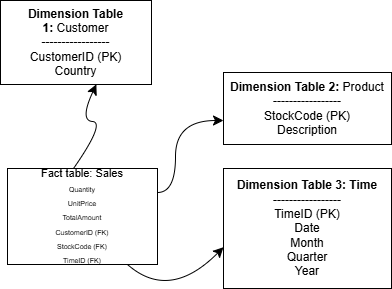

The diagram above was exported from draw.io. Its source (the exported page's mxGraphModel, read from the mxfile embedded in the PNG):
<mxGraphModel dx="513" dy="309" grid="1" gridSize="24" guides="1" tooltips="1" connect="1" arrows="1" fold="1" page="1" pageScale="1" pageWidth="850" pageHeight="1100" math="0" shadow="0">
  <root>
    <mxCell id="0" />
    <mxCell id="1" parent="0" />
    <mxCell id="WX364ixFoVeZecS8Bznd-1" parent="1" style="rounded=0;whiteSpace=wrap;html=1;" value="&lt;font style=&quot;font-size: 11px;&quot;&gt;&lt;font style=&quot;&quot;&gt;Fact table: Sales&lt;br&gt;&lt;/font&gt;&lt;/font&gt;&lt;span style=&quot;background-color: transparent; color: light-dark(rgb(0, 0, 0), rgb(255, 255, 255)); font-size: 7px;&quot;&gt;Quantity&lt;/span&gt;&lt;div&gt;&lt;font style=&quot;font-size: 7px;&quot;&gt;&lt;span style=&quot;background-color: transparent; color: light-dark(rgb(0, 0, 0), rgb(255, 255, 255));&quot;&gt;UnitPrice&lt;/span&gt;&lt;/font&gt;&lt;/div&gt;&lt;div&gt;&lt;font style=&quot;font-size: 7px;&quot;&gt;&lt;span style=&quot;background-color: transparent; color: light-dark(rgb(0, 0, 0), rgb(255, 255, 255));&quot;&gt;TotalAmount&lt;br&gt;&lt;/span&gt;&lt;span style=&quot;background-color: transparent; color: light-dark(rgb(0, 0, 0), rgb(255, 255, 255));&quot;&gt;CustomerID (FK)&lt;br&gt;&lt;/span&gt;&lt;span style=&quot;background-color: transparent; color: light-dark(rgb(0, 0, 0), rgb(255, 255, 255));&quot;&gt;StockCode (FK)&lt;br&gt;&lt;/span&gt;&lt;span style=&quot;background-color: transparent; color: light-dark(rgb(0, 0, 0), rgb(255, 255, 255));&quot;&gt;TimeID (FK)&lt;/span&gt;&lt;/font&gt;&lt;/div&gt;" vertex="1">
      <mxGeometry height="96" width="150" x="312" y="288" as="geometry" />
    </mxCell>
    <mxCell id="WX364ixFoVeZecS8Bznd-3" parent="1" style="rounded=0;whiteSpace=wrap;html=1;" value="&lt;div&gt;&lt;b style=&quot;background-color: transparent; color: light-dark(rgb(0, 0, 0), rgb(255, 255, 255));&quot;&gt;Dimension Table 1:&amp;nbsp;&lt;/b&gt;Customer&lt;/div&gt;&lt;div&gt;-----------------&lt;/div&gt;&lt;div&gt;CustomerID (PK)&lt;/div&gt;&lt;div&gt;Country&lt;/div&gt;" vertex="1">
      <mxGeometry height="84" width="151" x="305" y="120" as="geometry" />
    </mxCell>
    <mxCell id="WX364ixFoVeZecS8Bznd-4" parent="1" style="rounded=0;whiteSpace=wrap;html=1;" value="&lt;div&gt;&lt;b style=&quot;background-color: transparent; color: light-dark(rgb(0, 0, 0), rgb(255, 255, 255));&quot;&gt;Dimension Table 2:&amp;nbsp;&lt;/b&gt;Product&lt;/div&gt;&lt;div&gt;-----------------&lt;/div&gt;&lt;div&gt;StockCode (PK)&lt;/div&gt;&lt;div&gt;Description&lt;/div&gt;" vertex="1">
      <mxGeometry height="72" width="168" x="528" y="192" as="geometry" />
    </mxCell>
    <mxCell id="WX364ixFoVeZecS8Bznd-5" parent="1" style="rounded=0;whiteSpace=wrap;html=1;" value="&lt;div&gt;&lt;b&gt;Dimension Table 3: Time&lt;/b&gt;&lt;/div&gt;&lt;div&gt;-----------------&lt;/div&gt;&lt;div&gt;TimeID (PK)&lt;/div&gt;&lt;div&gt;Date&lt;/div&gt;&lt;div&gt;Month&lt;/div&gt;&lt;div&gt;Quarter&lt;/div&gt;&lt;div&gt;Year&lt;/div&gt;" vertex="1">
      <mxGeometry height="120" width="168" x="528" y="288" as="geometry" />
    </mxCell>
    <mxCell id="WX364ixFoVeZecS8Bznd-6" edge="1" parent="1" style="curved=1;endArrow=classic;html=1;rounded=0;fontSize=12;startSize=8;endSize=8;entryX=0.635;entryY=0.998;entryDx=0;entryDy=0;entryPerimeter=0;" target="WX364ixFoVeZecS8Bznd-3" value="">
      <mxGeometry height="50" relative="1" width="50" as="geometry">
        <Array as="points">
          <mxPoint x="410" y="242" />
          <mxPoint x="384" y="240" />
        </Array>
        <mxPoint x="378" y="288" as="sourcePoint" />
        <mxPoint x="384" y="216" as="targetPoint" />
      </mxGeometry>
    </mxCell>
    <mxCell id="WX364ixFoVeZecS8Bznd-7" edge="1" parent="1" source="WX364ixFoVeZecS8Bznd-1" style="curved=1;endArrow=classic;html=1;rounded=0;fontSize=12;startSize=8;endSize=8;exitX=1;exitY=0.25;exitDx=0;exitDy=0;entryX=0;entryY=0.667;entryDx=0;entryDy=0;entryPerimeter=0;" target="WX364ixFoVeZecS8Bznd-4" value="">
      <mxGeometry height="50" relative="1" width="50" as="geometry">
        <Array as="points">
          <mxPoint x="480" y="312" />
          <mxPoint x="480" y="240" />
        </Array>
        <mxPoint x="576" y="242" as="sourcePoint" />
        <mxPoint x="626" y="192" as="targetPoint" />
      </mxGeometry>
    </mxCell>
    <mxCell id="WX364ixFoVeZecS8Bznd-8" edge="1" parent="1" source="WX364ixFoVeZecS8Bznd-1" style="curved=1;endArrow=classic;html=1;rounded=0;fontSize=12;startSize=8;endSize=8;exitX=0.8;exitY=1;exitDx=0;exitDy=0;entryX=0;entryY=0.656;entryDx=0;entryDy=0;entryPerimeter=0;exitPerimeter=0;" target="WX364ixFoVeZecS8Bznd-5" value="">
      <mxGeometry height="50" relative="1" width="50" as="geometry">
        <Array as="points">
          <mxPoint x="474" y="421" />
        </Array>
        <mxPoint x="456" y="421" as="sourcePoint" />
        <mxPoint x="523" y="336" as="targetPoint" />
      </mxGeometry>
    </mxCell>
  </root>
</mxGraphModel>